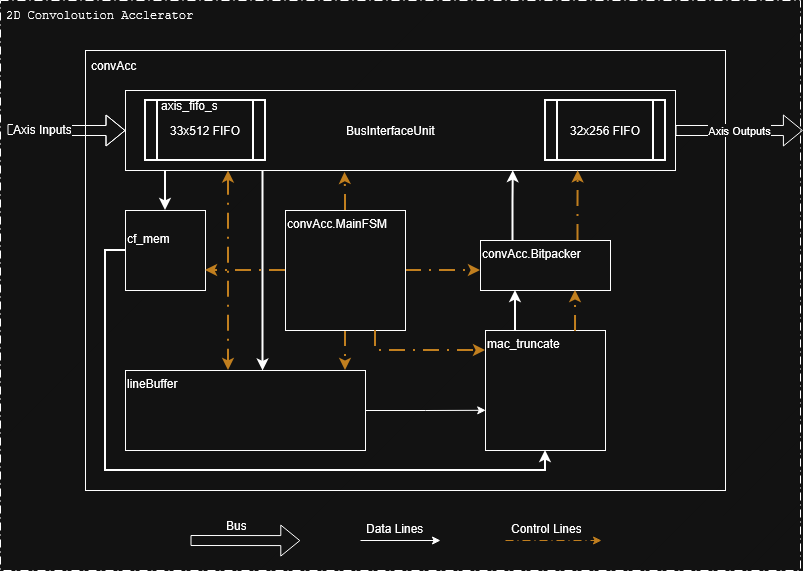

The diagram above was exported from draw.io. Its source (the exported page's mxGraphModel, read from the mxfile embedded in the PNG):
<mxGraphModel dx="2054" dy="1186" grid="0" gridSize="10" guides="1" tooltips="1" connect="1" arrows="1" fold="1" page="1" pageScale="1" pageWidth="850" pageHeight="1100" math="0" shadow="0">
  <root>
    <mxCell id="0" />
    <mxCell id="1" parent="0" />
    <mxCell id="HOHlAVNEKMRQ-3aeWsaf-4" parent="1" style="rounded=0;whiteSpace=wrap;html=1;fillStyle=hatch;dashed=1;dashPattern=8 4 1 4;" value="" vertex="1">
      <mxGeometry height="570" width="800" x="35" y="30" as="geometry" />
    </mxCell>
    <mxCell id="HOHlAVNEKMRQ-3aeWsaf-2" edge="1" parent="1" style="edgeStyle=orthogonalEdgeStyle;rounded=0;orthogonalLoop=1;jettySize=auto;html=1;exitX=0.5;exitY=1;exitDx=0;exitDy=0;">
      <mxGeometry relative="1" as="geometry">
        <mxPoint x="280" y="520" as="sourcePoint" />
        <mxPoint x="280" y="520" as="targetPoint" />
      </mxGeometry>
    </mxCell>
    <mxCell id="HOHlAVNEKMRQ-3aeWsaf-35" edge="1" parent="1" source="HOHlAVNEKMRQ-3aeWsaf-10" style="edgeStyle=orthogonalEdgeStyle;shape=flexArrow;rounded=0;orthogonalLoop=1;jettySize=auto;html=1;entryX=0;entryY=0.5;entryDx=0;entryDy=0;exitX=0;exitY=0.5;exitDx=0;exitDy=0;" target="HOHlAVNEKMRQ-3aeWsaf-12">
      <mxGeometry relative="1" as="geometry">
        <Array as="points">
          <mxPoint x="70" y="159" />
          <mxPoint x="70" y="160" />
        </Array>
        <mxPoint x="20" y="160" as="sourcePoint" />
      </mxGeometry>
    </mxCell>
    <mxCell id="HOHlAVNEKMRQ-3aeWsaf-5" parent="1" style="text;strokeColor=none;fillColor=none;align=left;verticalAlign=middle;spacingLeft=4;spacingRight=4;overflow=hidden;points=[[0,0.5],[1,0.5]];portConstraint=eastwest;rotatable=0;whiteSpace=wrap;html=1;" value="convAcc&amp;nbsp;" vertex="1">
      <mxGeometry height="30" width="80" x="120" y="80" as="geometry" />
    </mxCell>
    <mxCell id="HOHlAVNEKMRQ-3aeWsaf-6" parent="1" style="rounded=0;whiteSpace=wrap;html=1;fillStyle=auto;fillColor=none;glass=0;shadow=0;" value="" vertex="1">
      <mxGeometry height="440" width="640" x="120" y="80" as="geometry" />
    </mxCell>
    <mxCell id="L5jmGNOvYb-qyimDt8wD-1" edge="1" parent="1" source="HOHlAVNEKMRQ-3aeWsaf-12" style="edgeStyle=orthogonalEdgeStyle;rounded=0;orthogonalLoop=1;jettySize=auto;html=1;exitX=0.5;exitY=1;exitDx=0;exitDy=0;strokeWidth=2;" target="HOHlAVNEKMRQ-3aeWsaf-26">
      <mxGeometry relative="1" as="geometry">
        <Array as="points">
          <mxPoint x="200" y="200" />
        </Array>
      </mxGeometry>
    </mxCell>
    <mxCell id="HOHlAVNEKMRQ-3aeWsaf-12" parent="1" style="rounded=0;whiteSpace=wrap;html=1;" value="" vertex="1">
      <mxGeometry height="80" width="550" x="160" y="120" as="geometry" />
    </mxCell>
    <mxCell id="HOHlAVNEKMRQ-3aeWsaf-14" parent="1" style="text;strokeColor=none;fillColor=none;align=left;verticalAlign=middle;spacingLeft=4;spacingRight=4;overflow=hidden;points=[[0,0.5],[1,0.5]];portConstraint=eastwest;rotatable=0;whiteSpace=wrap;html=1;" value="BusInterfaceUnit" vertex="1">
      <mxGeometry height="30" width="100" x="375" y="145" as="geometry" />
    </mxCell>
    <mxCell id="HOHlAVNEKMRQ-3aeWsaf-25" parent="1" style="ellipse;whiteSpace=wrap;html=1;align=center;aspect=fixed;fillColor=none;strokeColor=none;resizable=0;perimeter=centerPerimeter;rotatable=0;allowArrows=0;points=[];outlineConnect=1;" value="" vertex="1">
      <mxGeometry height="10" width="10" x="310" y="400" as="geometry" />
    </mxCell>
    <mxCell id="L5jmGNOvYb-qyimDt8wD-4" edge="1" parent="1" source="HOHlAVNEKMRQ-3aeWsaf-26" style="edgeStyle=orthogonalEdgeStyle;rounded=0;orthogonalLoop=1;jettySize=auto;html=1;exitX=0;exitY=0.5;exitDx=0;exitDy=0;entryX=0.5;entryY=1;entryDx=0;entryDy=0;strokeWidth=2;" target="HOHlAVNEKMRQ-3aeWsaf-29">
      <mxGeometry relative="1" as="geometry" />
    </mxCell>
    <mxCell id="HOHlAVNEKMRQ-3aeWsaf-26" parent="1" style="whiteSpace=wrap;html=1;aspect=fixed;verticalAlign=top;align=left;" value="&lt;div&gt;&lt;span style=&quot;background-color: transparent; color: light-dark(rgb(0, 0, 0), rgb(255, 255, 255));&quot;&gt;&lt;br&gt;&lt;/span&gt;&lt;/div&gt;&lt;div&gt;&lt;span style=&quot;background-color: transparent; color: light-dark(rgb(0, 0, 0), rgb(255, 255, 255));&quot;&gt;cf_mem&lt;/span&gt;&lt;/div&gt;" vertex="1">
      <mxGeometry height="80" width="80" x="160" y="240" as="geometry" />
    </mxCell>
    <mxCell id="HOHlAVNEKMRQ-3aeWsaf-28" parent="1" style="rounded=0;whiteSpace=wrap;html=1;align=left;verticalAlign=top;" value="&lt;div align=&quot;left&quot;&gt;lineBuffer&lt;/div&gt;" vertex="1">
      <mxGeometry height="80" width="240" x="160" y="400" as="geometry" />
    </mxCell>
    <mxCell id="HOHlAVNEKMRQ-3aeWsaf-29" parent="1" style="whiteSpace=wrap;html=1;aspect=fixed;align=left;verticalAlign=top;" value="&lt;div align=&quot;left&quot;&gt;mac_truncate&lt;/div&gt;" vertex="1">
      <mxGeometry height="120" width="120" x="520" y="360" as="geometry" />
    </mxCell>
    <mxCell id="HOHlAVNEKMRQ-3aeWsaf-30" parent="1" style="whiteSpace=wrap;html=1;verticalAlign=top;align=left;" value="convAcc.Bitpacker" vertex="1">
      <mxGeometry height="50" width="130" x="515" y="270" as="geometry" />
    </mxCell>
    <mxCell id="L5jmGNOvYb-qyimDt8wD-18" edge="1" parent="1" source="HOHlAVNEKMRQ-3aeWsaf-31" style="edgeStyle=orthogonalEdgeStyle;rounded=0;orthogonalLoop=1;jettySize=auto;html=1;fillColor=#f0a30a;strokeColor=#BD7000;dashed=1;dashPattern=8 4 1 4;strokeWidth=2;" value="">
      <mxGeometry relative="1" as="geometry">
        <mxPoint x="380" y="400" as="targetPoint" />
      </mxGeometry>
    </mxCell>
    <mxCell id="L5jmGNOvYb-qyimDt8wD-19" edge="1" parent="1" source="HOHlAVNEKMRQ-3aeWsaf-31" style="edgeStyle=orthogonalEdgeStyle;rounded=0;orthogonalLoop=1;jettySize=auto;html=1;fillColor=#f0a30a;strokeColor=#BD7000;dashed=1;dashPattern=8 4 1 4;strokeWidth=2;" target="HOHlAVNEKMRQ-3aeWsaf-26" value="">
      <mxGeometry relative="1" as="geometry">
        <Array as="points">
          <mxPoint x="260" y="300" />
          <mxPoint x="260" y="300" />
        </Array>
      </mxGeometry>
    </mxCell>
    <mxCell id="L5jmGNOvYb-qyimDt8wD-20" edge="1" parent="1" source="HOHlAVNEKMRQ-3aeWsaf-31" style="edgeStyle=orthogonalEdgeStyle;rounded=0;orthogonalLoop=1;jettySize=auto;html=1;entryX=0.399;entryY=1.024;entryDx=0;entryDy=0;entryPerimeter=0;fillColor=#f0a30a;strokeColor=#BD7000;dashed=1;dashPattern=8 4 1 4;strokeWidth=2;" target="HOHlAVNEKMRQ-3aeWsaf-12" value="">
      <mxGeometry relative="1" as="geometry" />
    </mxCell>
    <mxCell id="L5jmGNOvYb-qyimDt8wD-21" edge="1" parent="1" source="HOHlAVNEKMRQ-3aeWsaf-31" style="edgeStyle=orthogonalEdgeStyle;rounded=0;orthogonalLoop=1;jettySize=auto;html=1;fillColor=#f0a30a;strokeColor=#BD7000;dashed=1;dashPattern=8 4 1 4;strokeWidth=2;" target="HOHlAVNEKMRQ-3aeWsaf-30" value="">
      <mxGeometry relative="1" as="geometry">
        <Array as="points">
          <mxPoint x="500" y="300" />
          <mxPoint x="500" y="300" />
        </Array>
      </mxGeometry>
    </mxCell>
    <mxCell id="HOHlAVNEKMRQ-3aeWsaf-31" parent="1" style="whiteSpace=wrap;html=1;aspect=fixed;verticalAlign=top;align=left;" value="&lt;div&gt;convAcc.MainFSM&lt;/div&gt;" vertex="1">
      <mxGeometry height="120" width="120" x="320" y="240" as="geometry" />
    </mxCell>
    <mxCell id="HOHlAVNEKMRQ-3aeWsaf-34" parent="1" style="shape=process;whiteSpace=wrap;html=1;backgroundOutline=1;strokeWidth=2;glass=0;rounded=0;shadow=0;" value="33x512 FIFO" vertex="1">
      <mxGeometry height="60" width="120" x="180" y="130" as="geometry" />
    </mxCell>
    <mxCell id="HOHlAVNEKMRQ-3aeWsaf-36" parent="1" style="text;strokeColor=none;fillColor=none;align=left;verticalAlign=middle;spacingLeft=4;spacingRight=4;overflow=hidden;points=[[0,0.5],[1,0.5]];portConstraint=eastwest;rotatable=0;whiteSpace=wrap;html=1;" value="axis_fifo_s" vertex="1">
      <mxGeometry height="30" width="80" x="190" y="120" as="geometry" />
    </mxCell>
    <mxCell id="HOHlAVNEKMRQ-3aeWsaf-37" parent="1" style="shape=process;whiteSpace=wrap;html=1;backgroundOutline=1;strokeWidth=2;glass=0;rounded=0;shadow=0;" value="32x256 FIFO" vertex="1">
      <mxGeometry height="60" width="120" x="580" y="130" as="geometry" />
    </mxCell>
    <mxCell id="HOHlAVNEKMRQ-3aeWsaf-41" edge="1" parent="1" source="HOHlAVNEKMRQ-3aeWsaf-12" style="shape=flexArrow;endArrow=classic;html=1;rounded=0;exitX=1;exitY=0.5;exitDx=0;exitDy=0;entryX=1.003;entryY=0.228;entryDx=0;entryDy=0;entryPerimeter=0;" target="HOHlAVNEKMRQ-3aeWsaf-4" value="Axis Outputs">
      <mxGeometry height="50" relative="1" width="50" as="geometry">
        <mxPoint x="290" y="430" as="sourcePoint" />
        <mxPoint x="340" y="380" as="targetPoint" />
      </mxGeometry>
    </mxCell>
    <mxCell id="HOHlAVNEKMRQ-3aeWsaf-42" parent="1" style="text;strokeColor=none;fillColor=none;align=left;verticalAlign=middle;spacingLeft=4;spacingRight=4;overflow=hidden;points=[[0,0.5],[1,0.5]];portConstraint=eastwest;rotatable=0;whiteSpace=wrap;html=1;textShadow=0;labelBorderColor=none;fontFamily=Courier New;" value="2D Convoloution Acclerator" vertex="1">
      <mxGeometry height="30" width="215" x="35" y="30" as="geometry" />
    </mxCell>
    <mxCell id="L5jmGNOvYb-qyimDt8wD-2" edge="1" parent="1" source="HOHlAVNEKMRQ-3aeWsaf-12" style="edgeStyle=orthogonalEdgeStyle;rounded=0;orthogonalLoop=1;jettySize=auto;html=1;exitX=0.25;exitY=1;exitDx=0;exitDy=0;entryX=0.573;entryY=0.005;entryDx=0;entryDy=0;entryPerimeter=0;strokeWidth=2;" target="HOHlAVNEKMRQ-3aeWsaf-28">
      <mxGeometry relative="1" as="geometry" />
    </mxCell>
    <mxCell id="L5jmGNOvYb-qyimDt8wD-3" edge="1" parent="1" style="edgeStyle=orthogonalEdgeStyle;rounded=0;orthogonalLoop=1;jettySize=auto;html=1;exitX=0.25;exitY=1;exitDx=0;exitDy=0;dashed=1;dashPattern=8 4 1 4;fillColor=#f0a30a;strokeColor=#BD7000;startArrow=classic;startFill=1;strokeWidth=2;">
      <mxGeometry relative="1" as="geometry">
        <Array as="points">
          <mxPoint x="263" y="300" />
          <mxPoint x="263" y="300" />
        </Array>
        <mxPoint x="263" y="200.4" as="sourcePoint" />
        <mxPoint x="263" y="400" as="targetPoint" />
      </mxGeometry>
    </mxCell>
    <mxCell id="L5jmGNOvYb-qyimDt8wD-5" edge="1" parent="1" source="HOHlAVNEKMRQ-3aeWsaf-28" style="edgeStyle=orthogonalEdgeStyle;rounded=0;orthogonalLoop=1;jettySize=auto;html=1;exitX=1;exitY=0.5;exitDx=0;exitDy=0;entryX=0.002;entryY=0.665;entryDx=0;entryDy=0;entryPerimeter=0;" target="HOHlAVNEKMRQ-3aeWsaf-29">
      <mxGeometry relative="1" as="geometry">
        <mxPoint x="510" y="440" as="targetPoint" />
      </mxGeometry>
    </mxCell>
    <mxCell id="L5jmGNOvYb-qyimDt8wD-10" edge="1" parent="1" style="edgeStyle=orthogonalEdgeStyle;rounded=0;orthogonalLoop=1;jettySize=auto;html=1;exitX=0.25;exitY=0;exitDx=0;exitDy=0;entryX=0.269;entryY=0.98;entryDx=0;entryDy=0;entryPerimeter=0;strokeWidth=2;">
      <mxGeometry relative="1" as="geometry">
        <mxPoint x="550" y="361" as="sourcePoint" />
        <mxPoint x="549.97" y="320" as="targetPoint" />
      </mxGeometry>
    </mxCell>
    <mxCell id="L5jmGNOvYb-qyimDt8wD-11" edge="1" parent="1" style="edgeStyle=orthogonalEdgeStyle;rounded=0;orthogonalLoop=1;jettySize=auto;html=1;exitX=0.25;exitY=0;exitDx=0;exitDy=0;entryX=0.269;entryY=0.98;entryDx=0;entryDy=0;entryPerimeter=0;dashed=1;dashPattern=8 4 1 4;fillColor=#f0a30a;strokeColor=#BD7000;strokeWidth=2;">
      <mxGeometry relative="1" as="geometry">
        <mxPoint x="610.03" y="361" as="sourcePoint" />
        <mxPoint x="610" y="320" as="targetPoint" />
      </mxGeometry>
    </mxCell>
    <mxCell id="L5jmGNOvYb-qyimDt8wD-12" edge="1" parent="1" source="HOHlAVNEKMRQ-3aeWsaf-30" style="edgeStyle=orthogonalEdgeStyle;rounded=0;orthogonalLoop=1;jettySize=auto;html=1;exitX=0.25;exitY=0;exitDx=0;exitDy=0;entryX=0.705;entryY=1.04;entryDx=0;entryDy=0;entryPerimeter=0;strokeWidth=2;">
      <mxGeometry relative="1" as="geometry">
        <Array as="points">
          <mxPoint x="548" y="232" />
          <mxPoint x="548" y="232" />
        </Array>
        <mxPoint x="547.5" y="267" as="sourcePoint" />
        <mxPoint x="547.75" y="200.2" as="targetPoint" />
      </mxGeometry>
    </mxCell>
    <mxCell id="L5jmGNOvYb-qyimDt8wD-14" edge="1" parent="1" source="HOHlAVNEKMRQ-3aeWsaf-30" style="edgeStyle=orthogonalEdgeStyle;rounded=0;orthogonalLoop=1;jettySize=auto;html=1;exitX=0.75;exitY=0;exitDx=0;exitDy=0;entryX=0.823;entryY=0.991;entryDx=0;entryDy=0;entryPerimeter=0;dashed=1;dashPattern=8 4 1 4;fillColor=#f0a30a;strokeColor=#BD7000;strokeWidth=2;">
      <mxGeometry relative="1" as="geometry">
        <mxPoint x="612.5" y="271" as="sourcePoint" />
        <mxPoint x="612.65" y="200.28000000000003" as="targetPoint" />
      </mxGeometry>
    </mxCell>
    <mxCell id="L5jmGNOvYb-qyimDt8wD-22" edge="1" parent="1" source="HOHlAVNEKMRQ-3aeWsaf-31" style="edgeStyle=orthogonalEdgeStyle;rounded=0;orthogonalLoop=1;jettySize=auto;html=1;exitX=0.75;exitY=1;exitDx=0;exitDy=0;entryX=0;entryY=0.167;entryDx=0;entryDy=0;entryPerimeter=0;fillColor=#f0a30a;strokeColor=#BD7000;dashed=1;dashPattern=8 4 1 4;strokeWidth=2;" target="HOHlAVNEKMRQ-3aeWsaf-29">
      <mxGeometry relative="1" as="geometry" />
    </mxCell>
    <mxCell id="L5jmGNOvYb-qyimDt8wD-23" edge="1" parent="1" style="shape=flexArrow;endArrow=classic;html=1;rounded=0;entryX=0.181;entryY=0.93;entryDx=0;entryDy=0;entryPerimeter=0;" value="">
      <mxGeometry height="50" relative="1" width="50" as="geometry">
        <mxPoint x="225" y="570" as="sourcePoint" />
        <mxPoint x="334.8000000000002" y="570.1000000000001" as="targetPoint" />
      </mxGeometry>
    </mxCell>
    <mxCell id="L5jmGNOvYb-qyimDt8wD-26" parent="1" style="text;strokeColor=none;fillColor=none;align=left;verticalAlign=middle;spacingLeft=4;spacingRight=4;overflow=hidden;points=[[0,0.5],[1,0.5]];portConstraint=eastwest;rotatable=0;whiteSpace=wrap;html=1;" value="Bus" vertex="1">
      <mxGeometry height="30" width="39" x="255" y="540" as="geometry" />
    </mxCell>
    <mxCell id="L5jmGNOvYb-qyimDt8wD-27" edge="1" parent="1" style="endArrow=classic;html=1;rounded=0;" value="">
      <mxGeometry height="50" relative="1" width="50" as="geometry">
        <mxPoint x="395" y="570" as="sourcePoint" />
        <mxPoint x="475" y="570" as="targetPoint" />
      </mxGeometry>
    </mxCell>
    <mxCell id="L5jmGNOvYb-qyimDt8wD-28" parent="1" style="text;strokeColor=none;fillColor=none;align=left;verticalAlign=middle;spacingLeft=4;spacingRight=4;overflow=hidden;points=[[0,0.5],[1,0.5]];portConstraint=eastwest;rotatable=0;whiteSpace=wrap;html=1;" value="Data Lines" vertex="1">
      <mxGeometry height="30" width="69" x="395" y="543" as="geometry" />
    </mxCell>
    <mxCell id="L5jmGNOvYb-qyimDt8wD-29" edge="1" parent="1" style="endArrow=classic;html=1;rounded=0;dashed=1;dashPattern=8 4 1 4;fillColor=#f0a30a;strokeColor=#BD7000;" value="">
      <mxGeometry height="50" relative="1" width="50" as="geometry">
        <mxPoint x="540" y="570" as="sourcePoint" />
        <mxPoint x="636" y="570" as="targetPoint" />
      </mxGeometry>
    </mxCell>
    <mxCell id="L5jmGNOvYb-qyimDt8wD-30" parent="1" style="text;strokeColor=none;fillColor=none;align=left;verticalAlign=middle;spacingLeft=4;spacingRight=4;overflow=hidden;points=[[0,0.5],[1,0.5]];portConstraint=eastwest;rotatable=0;whiteSpace=wrap;html=1;" value="Control Lines" vertex="1">
      <mxGeometry height="30" width="85" x="540" y="543" as="geometry" />
    </mxCell>
    <mxCell id="HOHlAVNEKMRQ-3aeWsaf-10" parent="1" style="text;strokeColor=none;fillColor=none;align=left;verticalAlign=middle;spacingLeft=4;spacingRight=4;overflow=hidden;points=[[0,0.5],[1,0.5]];portConstraint=eastwest;rotatable=0;whiteSpace=wrap;html=1;" value="&lt;span style=&quot;background-color: light-dark(#ffffff, var(--ge-dark-color, #121212));&quot;&gt;Axis Inputs&lt;/span&gt;" vertex="1">
      <mxGeometry height="30" width="80" x="42" y="144" as="geometry" />
    </mxCell>
  </root>
</mxGraphModel>